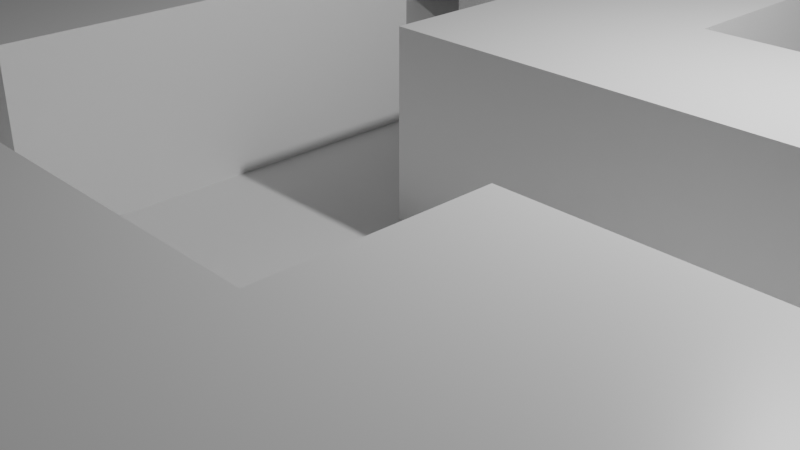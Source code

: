 # Source: Tile.blend  (saved by Blender 2.91.10; exported with 4.5.12 LTS)
import bpy
from mathutils import Matrix  # noqa: F401  (used for matrix-valued properties, if any)

bpy.ops.wm.read_factory_settings(use_empty=True)
scene = bpy.context.scene
scene.name = 'Scene'

# ---- collections
col_collection = bpy.data.collections.new('Collection'); scene.collection.children.link(col_collection)

# ---- materials (node trees are filled in below, after node groups)
mat_material = bpy.data.materials.new('Material')
mat_material.alpha_threshold = 0.0
mat_material.use_transparent_shadow = False
mat_material.line_color = (0.0, 0.0, 0.0, 1.0)

# ---- material node trees
mat_material.use_nodes = True; mat_material.node_tree.nodes.clear()
_N = mat_material.node_tree.nodes; _L = mat_material.node_tree.links
n0 = _N.new('ShaderNodeOutputMaterial'); n0.name = 'Material Output'; n0.location = (300, 300)
n1 = _N.new('ShaderNodeBsdfPrincipled'); n1.name = 'Principled BSDF'; n1.location = (10, 300)
n1.distribution = 'GGX'
n1.subsurface_method = 'BURLEY'
n1.inputs[2].default_value = 0.4
n1.inputs[3].default_value = 1.45
n1.inputs[27].default_value = (0.0, 0.0, 0.0, 1.0)
n1.inputs[28].default_value = 1.0
_L.new(n1.outputs[0], n0.inputs[0])
n0.is_active_output = True

# ---- world
world_world = bpy.data.worlds.new('World'); scene.world = world_world
world_world.use_nodes = True; world_world.node_tree.nodes.clear()
_N = world_world.node_tree.nodes; _L = world_world.node_tree.links
n0 = _N.new('ShaderNodeOutputWorld'); n0.name = 'World Output'; n0.location = (300, 300)
n1 = _N.new('ShaderNodeBackground'); n1.name = 'Background'; n1.location = (10, 300)
n1.inputs[0].default_value = (0.05088, 0.05088, 0.05088, 1.0)
_L.new(n1.outputs[0], n0.inputs[0])
n0.is_active_output = True
world_world.color = (0.05088, 0.05088, 0.05088)
world_world.use_sun_shadow = False
world_world.sun_shadow_jitter_overblur = 0.0

# ---- cameras
cam_camera = bpy.data.cameras.new('Camera')
cam_camera.clip_end = 100.0
cam_camera.ortho_scale = 7.314

# ---- lights
light_light = bpy.data.lights.new('Light', 'POINT')
light_light.transmission_factor = 0.0
light_light.energy = 1000.0
light_light.shadow_soft_size = 0.1
light_light.shadow_maximum_resolution = 0.006
light_light.use_absolute_resolution = True

# ---- meshes
me_plane = bpy.data.meshes.new('Plane')
me_plane.from_pydata([(-1.0, -1.0, 0.0), (1.0, -1.0, 0.0), (-1.0, 1.0, 0.0), (1.0, 1.0, 0.0), (-1.0, 0.75, 0.0), (-1.0, 0.5, 0.0), (-1.0, 0.25, 0.0), (-1.0, 0.0, 0.0), (-1.0, -0.25, 0.0), (-1.0, -0.5, 0.0), (-1.0, -0.75, 0.0), (-0.75, -1.0, 0.0), (-0.5, -1.0, 0.0), (-0.25, -1.0, 0.0), (0.0, -1.0, 0.0), (0.25, -1.0, 0.0), (0.5, -1.0, 0.0), (0.75, -1.0, 0.0), (1.0, -0.75, 0.0), (1.0, -0.5, 0.0), (1.0, -0.25, 0.0), (1.0, 0.0, 0.0), (1.0, 0.25, 0.0), (1.0, 0.5, 0.0), (1.0, 0.75, 0.0), (0.75, 1.0, 0.0), (0.5, 1.0, 0.0), (0.25, 1.0, 0.0), (0.0, 1.0, 0.0), (-0.25, 1.0, 0.0), (-0.5, 1.0, 0.0), (-0.75, 1.0, 0.0), (-0.75, -0.5, 0.0), (-0.75, 0.0, 0.0), (-0.75, 0.25, 0.0), (-0.75, 0.5, 0.0), (-0.75, 0.75, 0.0), (-0.5, -0.75, 0.0), (-0.5, -0.5, 0.0), (-0.5, 0.0, 0.0), (-0.5, 0.25, 0.0), (-0.5, 0.5, 0.0), (-0.5, 0.75, 0.0), (-0.25, -0.5, 0.0), (-0.25, -0.25, 0.0), (-0.25, 0.0, 0.0), (-0.25, 0.25, 0.0), (-0.25, 0.5, 0.0), (-0.25, 0.75, 0.0), (0.0, -0.5, 0.0), (0.0, -0.25, 0.0), (0.0, 0.0, 0.0), (0.0, 0.25, 0.0), (0.0, 0.5, 0.0), (0.0, 0.75, 0.0), (0.25, -0.5, 0.0), (0.25, -0.25, 0.0), (0.25, 0.0, 0.0), (0.25, 0.25, 0.0), (0.25, 0.5, 0.0), (0.25, 0.75, 0.0), (0.5, -0.25, 0.0), (0.5, 0.0, 0.0), (0.5, 0.25, 0.0), (0.5, 0.5, 0.0), (0.5, 0.75, 0.0), (0.75, -0.75, 0.0), (0.75, -0.5, 0.0), (0.75, -0.25, 0.0), (0.75, 0.0, 0.0), (0.75, 0.25, 0.0), (0.75, 0.5, 0.0), (-1.0, -0.875, 0.0), (0.875, -1.0, 0.0), (1.0, 0.875, 0.0), (-0.875, 1.0, 0.0), (-1.0, 0.875, 0.0), (-1.0, 0.625, 0.0), (-1.0, 0.375, 0.0), (-1.0, 0.125, 0.0), (-1.0, -0.125, 0.0), (-1.0, -0.375, 0.0), (-1.0, -0.625, 0.0), (-0.875, -1.0, 0.0), (-0.625, -1.0, 0.0), (-0.375, -1.0, 0.0), (-0.125, -1.0, 0.0), (0.125, -1.0, 0.0), (0.375, -1.0, 0.0), (0.625, -1.0, 0.0), (1.0, -0.875, 0.0), (1.0, -0.625, 0.0), (1.0, -0.375, 0.0), (1.0, -0.125, 0.0), (1.0, 0.125, 0.0), (1.0, 0.375, 0.0), (1.0, 0.625, 0.0), (0.875, 1.0, 0.0), (0.625, 1.0, 0.0), (0.375, 1.0, 0.0), (0.125, 1.0, 0.0), (-0.125, 1.0, 0.0), (-0.375, 1.0, 0.0), (-0.625, 1.0, 0.0), (-0.75, 0.875, 0.0), (-0.75, -0.625, 0.0), (-0.75, -0.375, 0.0), (-0.75, -0.125, 0.0), (-0.75, 0.125, 0.0), (-0.75, 0.375, 0.0), (-0.75, 0.625, 0.0), (-0.5, 0.875, 0.0), (-0.5, -0.875, 0.0), (-0.5, -0.625, 0.0), (-0.5, -0.375, 0.0), (-0.5, -0.125, 0.0), (-0.5, 0.125, 0.0), (-0.5, 0.375, 0.0), (-0.5, 0.625, 0.0), (-0.25, 0.875, 0.0), (-0.25, -0.375, 0.0), (-0.25, -0.125, 0.0), (-0.25, 0.125, 0.0), (-0.25, 0.375, 0.0), (-0.25, 0.625, 0.0), (0.0, 0.875, 0.0), (0.0, -0.375, 0.0), (0.0, -0.125, 0.0), (0.0, 0.125, 0.0), (0.0, 0.375, 0.0), (0.0, 0.625, 0.0), (0.25, 0.875, 0.0), (0.25, -0.375, 0.0), (0.25, -0.125, 0.0), (0.25, 0.375, 0.0), (0.25, 0.625, 0.0), (0.5, 0.875, 0.0), (0.5, -0.125, 0.0), (0.5, 0.375, 0.0), (0.5, 0.625, 0.0), (0.75, -0.875, 0.0), (0.75, -0.625, 0.0), (0.75, -0.375, 0.0), (0.75, -0.125, 0.0), (0.75, 0.125, 0.0), (0.75, 0.375, 0.0), (-0.875, -0.5, 0.0), (-0.875, 0.0, 0.0), (-0.875, 0.25, 0.0), (-0.875, 0.75, 0.0), (-0.625, -0.75, 0.0), (-0.625, -0.5, 0.0), (-0.625, 0.0, 0.0), (-0.625, 0.25, 0.0), (-0.625, 0.5, 0.0), (-0.625, 0.75, 0.0), (-0.375, -0.75, 0.0), (-0.375, -0.5, 0.0), (-0.375, 0.25, 0.0), (-0.375, 0.5, 0.0), (-0.125, -0.5, 0.0), (-0.125, -0.25, 0.0), (-0.125, 0.0, 0.0), (-0.125, 0.25, 0.0), (-0.125, 0.5, 0.0), (-0.125, 0.75, 0.0), (0.125, -0.5, 0.0), (0.125, -0.25, 0.0), (0.125, 0.0, 0.0), (0.375, -0.5, 0.0), (0.375, -0.25, 0.0), (0.375, 0.0, 0.0), (0.375, 0.25, 0.0), (0.375, 0.5, 0.0), (0.375, 0.75, 0.0), (0.625, -0.25, 0.0), (0.625, 0.0, 0.0), (0.625, 0.25, 0.0), (0.625, 0.5, 0.0), (0.875, -0.75, 0.0), (0.875, -0.5, 0.0), (0.875, -0.25, 0.0), (0.875, 0.0, 0.0), (0.875, 0.25, 0.0), (0.875, 0.5, 0.0), (0.875, 0.375, 0.0), (0.875, 0.125, 0.0), (0.875, -0.125, 0.0), (0.875, -0.375, 0.0), (0.875, -0.625, 0.0), (0.875, -0.875, 0.0), (0.625, 0.375, 0.0), (0.625, -0.125, 0.0), (0.375, 0.625, 0.0), (0.375, 0.375, 0.0), (0.375, -0.125, 0.0), (0.375, -0.375, 0.0), (0.125, -0.125, 0.0), (0.125, -0.375, 0.0), (-0.125, 0.625, 0.0), (-0.125, 0.375, 0.0), (-0.125, 0.125, 0.0), (-0.125, -0.125, 0.0), (-0.125, -0.375, 0.0), (-0.375, 0.625, 0.0), (-0.375, 0.375, 0.0), (-0.375, -0.375, 0.0), (-0.375, -0.625, 0.0), (-0.375, -0.875, 0.0), (-0.625, 0.625, 0.0), (-0.625, 0.375, 0.0), (-0.625, 0.125, 0.0), (-0.625, -0.125, 0.0), (-0.625, -0.375, 0.0), (-0.625, -0.625, 0.0), (-0.625, -0.875, 0.0), (-0.875, 0.125, 0.0), (-0.875, -0.125, 0.0), (-0.875, -0.375, 0.0), (-0.875, -0.625, 0.0), (0.375, 0.875, 0.0), (-0.125, 0.875, 0.0), (-0.625, 0.875, 0.0), (-0.875, 0.875, 0.0), (-1.0, -0.875, 0.25), (-1.0, -1.0, 0.25), (1.0, 0.875, 0.25), (1.0, 1.0, 0.25), (-1.0, 0.625, 0.25), (-1.0, 0.5, 0.25), (-1.0, 0.375, 0.25), (-1.0, 0.25, 0.25), (-1.0, -0.125, 0.25), (-1.0, -0.25, 0.25), (-1.0, -0.625, 0.25), (-1.0, -0.75, 0.25), (-0.875, -1.0, 0.25), (-0.75, -1.0, 0.25), (-0.375, -1.0, 0.25), (-0.25, -1.0, 0.25), (-0.125, -1.0, 0.25), (0.0, -1.0, 0.25), (0.125, -1.0, 0.25), (0.25, -1.0, 0.25), (0.375, -1.0, 0.25), (0.5, -1.0, 0.25), (0.625, -1.0, 0.25), (0.75, -1.0, 0.25), (1.0, 0.625, 0.25), (1.0, 0.75, 0.25), (0.875, 1.0, 0.25), (0.75, 1.0, 0.25), (0.625, 1.0, 0.25), (0.5, 1.0, 0.25), (0.125, 1.0, 0.25), (0.0, 1.0, 0.25), (-0.375, 1.0, 0.25), (-0.5, 1.0, 0.25), (-0.75, -0.875, 0.25), (-0.75, -0.75, 0.25), (-0.75, -0.375, 0.25), (-0.75, -0.25, 0.25), (-0.75, 0.375, 0.25), (-0.75, 0.5, 0.25), (-0.75, 0.625, 0.25), (-0.75, 0.75, 0.25), (-0.5, 0.875, 0.25), (-0.5, -0.375, 0.25), (-0.5, -0.25, 0.25), (-0.5, -0.125, 0.25), (-0.5, 0.0, 0.25), (-0.5, 0.125, 0.25), (-0.5, 0.25, 0.25), (-0.5, 0.625, 0.25), (-0.5, 0.75, 0.25), (-0.25, 0.875, 0.25), (-0.25, 1.0, 0.25), (-0.25, -0.875, 0.25), (-0.25, -0.75, 0.25), (-0.25, -0.625, 0.25), (-0.25, -0.5, 0.25), (-0.25, -0.375, 0.25), (-0.25, -0.25, 0.25), (-0.25, -0.125, 0.25), (-0.25, 0.0, 0.25), (-0.25, 0.125, 0.25), (-0.25, 0.25, 0.25), (-0.25, 0.625, 0.25), (-0.25, 0.75, 0.25), (0.0, 0.875, 0.25), (0.0, -0.875, 0.25), (0.0, -0.75, 0.25), (0.0, -0.625, 0.25), (0.0, -0.5, 0.25), (0.0, 0.125, 0.25), (0.0, 0.25, 0.25), (0.0, 0.375, 0.25), (0.0, 0.5, 0.25), (0.0, 0.625, 0.25), (0.0, 0.75, 0.25), (0.25, 0.875, 0.25), (0.25, 1.0, 0.25), (0.25, -0.875, 0.25), (0.25, -0.75, 0.25), (0.25, -0.625, 0.25), (0.25, -0.5, 0.25), (0.25, 0.125, 0.25), (0.25, 0.25, 0.25), (0.25, 0.375, 0.25), (0.25, 0.5, 0.25), (0.25, 0.625, 0.25), (0.25, 0.75, 0.25), (0.5, 0.875, 0.25), (0.5, -0.875, 0.25), (0.5, -0.75, 0.25), (0.5, -0.625, 0.25), (0.5, -0.5, 0.25), (0.5, -0.375, 0.25), (0.5, -0.25, 0.25), (0.5, 0.125, 0.25), (0.5, 0.25, 0.25), (0.5, 0.625, 0.25), (0.5, 0.75, 0.25), (0.75, 0.875, 0.25), (0.75, -0.875, 0.25), (0.75, -0.75, 0.25), (0.75, -0.625, 0.25), (0.75, -0.5, 0.25), (0.75, -0.375, 0.25), (0.75, -0.25, 0.25), (0.75, 0.125, 0.25), (0.75, 0.25, 0.25), (0.75, 0.625, 0.25), (0.75, 0.75, 0.25), (-0.875, -0.75, 0.25), (-0.875, -0.25, 0.25), (-0.875, 0.25, 0.25), (-0.875, 0.5, 0.25), (-0.875, 0.75, 0.25), (-1.0, 0.75, 0.25), (-0.625, -0.75, 0.25), (-0.625, -0.25, 0.25), (-0.375, -0.25, 0.25), (-0.375, 0.0, 0.25), (-0.375, 0.25, 0.25), (-0.375, 0.75, 0.25), (-0.125, -0.75, 0.25), (-0.125, -0.5, 0.25), (0.125, -0.75, 0.25), (0.125, -0.5, 0.25), (0.125, 0.0, 0.25), (0.0, 0.0, 0.25), (0.125, 0.25, 0.25), (0.125, 0.5, 0.25), (0.125, 0.75, 0.25), (0.375, -0.75, 0.25), (0.375, -0.5, 0.25), (0.375, 0.0, 0.25), (0.25, 0.0, 0.25), (0.375, 0.25, 0.25), (0.625, -0.75, 0.25), (0.625, -0.5, 0.25), (0.625, -0.25, 0.25), (0.625, 0.0, 0.25), (0.5, 0.0, 0.25), (0.625, 0.25, 0.25), (0.625, 0.5, 0.25), (0.5, 0.5, 0.25), (0.625, 0.75, 0.25), (0.875, 0.5, 0.25), (0.75, 0.5, 0.25), (0.875, 0.75, 0.25), (-1.0, -0.375, 0.25), (-0.625, -1.0, 0.25), (1.0, 0.5, 0.25), (-0.75, -0.625, 0.25), (-0.75, -0.125, 0.25), (-0.75, 0.25, 0.25), (0.75, 0.0, 0.25), (-0.375, -0.75, 0.25), (-0.375, -0.5, 0.25), (0.375, -0.25, 0.25), (0.875, 0.625, 0.25), (0.625, 0.625, 0.25), (0.625, 0.125, 0.25), (0.625, -0.375, 0.25), (0.625, -0.625, 0.25), (0.625, -0.875, 0.25), (0.375, 0.125, 0.25), (0.375, -0.375, 0.25), (0.375, -0.625, 0.25), (0.375, -0.875, 0.25), (0.125, 0.625, 0.25), (0.125, 0.375, 0.25), (0.125, 0.125, 0.25), (0.125, -0.625, 0.25), (0.125, -0.875, 0.25), (-0.125, -0.625, 0.25), (-0.125, -0.875, 0.25), (-0.375, 0.625, 0.25), (-0.375, 0.125, 0.25), (-0.375, -0.125, 0.25), (-0.375, -0.375, 0.25), (-0.375, -0.625, 0.25), (-0.375, -0.875, 0.25), (-0.625, -0.125, 0.25), (-0.625, -0.375, 0.25), (-0.625, -0.625, 0.25), (-0.625, -0.875, 0.25), (-0.875, 0.625, 0.25), (-0.875, 0.375, 0.25), (-0.875, -0.125, 0.25), (-0.875, -0.375, 0.25), (-0.875, -0.625, 0.25), (-0.875, -0.875, 0.25), (0.625, 0.875, 0.25), (0.125, 0.875, 0.25), (-0.375, 0.875, 0.25), (0.875, 0.875, 0.25)], [], [(45, 122, 285, 284), (223, 104, 31, 75), (222, 111, 30, 103), (149, 4, 339, 338), (221, 125, 28, 101), (44, 121, 283, 282), (220, 136, 26, 99), (208, 85, 238, 404), (43, 157, 380, 280), (219, 105, 32, 146), (10, 72, 224, 235), (217, 107, 33, 147), (216, 108, 34, 148), (156, 208, 404, 379), (6, 148, 336, 231), (215, 112, 37, 150), (214, 113, 38, 151), (218, 106, 260, 412), (212, 115, 39, 152), (211, 116, 40, 153), (210, 117, 41, 154), (209, 118, 42, 155), (30, 111, 266, 257), (81, 218, 412, 372), (71, 184, 369, 370), (110, 36, 265, 264), (109, 35, 263, 262), (205, 123, 47, 159), (48, 119, 275, 288), (207, 156, 379, 403), (157, 207, 403, 380), (203, 126, 50, 161), (202, 127, 51, 162), (201, 128, 52, 163), (200, 129, 53, 164), (199, 130, 54, 165), (107, 217, 411, 376), (206, 120, 281, 402), (198, 132, 56, 167), (197, 133, 57, 168), (217, 80, 232, 411), (116, 39, 270, 271), (114, 206, 402, 267), (144, 70, 331, 330), (36, 149, 338, 265), (64, 178, 366, 367), (195, 137, 62, 171), (142, 68, 329, 328), (194, 138, 64, 173), (193, 139, 65, 174), (177, 63, 320, 365), (141, 67, 327, 326), (148, 34, 377, 336), (192, 143, 69, 176), (62, 176, 363, 364), (191, 145, 71, 178), (102, 30, 257, 256), (190, 90, 18, 179), (189, 91, 19, 180), (188, 92, 20, 181), (187, 93, 21, 182), (186, 94, 22, 183), (185, 95, 23, 184), (111, 42, 274, 266), (140, 66, 325, 324), (175, 61, 318, 362), (184, 23, 374, 369), (145, 185, 184, 71), (70, 183, 185, 145), (183, 22, 95, 185), (144, 186, 183, 70), (69, 182, 186, 144), (182, 21, 94, 186), (143, 187, 182, 69), (68, 181, 187, 143), (181, 20, 93, 187), (142, 188, 181, 68), (67, 180, 188, 142), (180, 19, 92, 188), (141, 189, 180, 67), (66, 179, 189, 141), (179, 18, 91, 189), (140, 190, 179, 66), (17, 73, 190, 140), (73, 1, 90, 190), (35, 110, 264, 263), (100, 28, 255, 254), (34, 109, 262, 377), (138, 191, 178, 64), (63, 177, 191, 138), (177, 70, 145, 191), (65, 139, 321, 322), (98, 26, 253, 252), (97, 25, 251, 250), (137, 192, 176, 62), (61, 175, 192, 137), (175, 68, 143, 192), (172, 58, 307, 359), (96, 24, 249, 248), (69, 144, 330, 378), (57, 171, 357, 358), (178, 71, 370, 366), (67, 142, 328, 327), (169, 55, 305, 356), (70, 177, 365, 331), (26, 136, 312, 253), (135, 193, 174, 60), (59, 173, 193, 135), (173, 64, 139, 193), (134, 194, 173, 59), (58, 172, 194, 134), (172, 63, 138, 194), (66, 141, 326, 325), (176, 69, 378, 363), (29, 102, 256, 276), (133, 195, 171, 57), (56, 170, 195, 133), (170, 61, 137, 195), (132, 196, 170, 56), (55, 169, 196, 132), (204, 124, 287, 399), (135, 60, 311, 310), (17, 140, 324, 247), (68, 175, 362, 329), (118, 204, 399, 273), (134, 59, 309, 308), (84, 215, 408, 373), (27, 100, 254, 301), (139, 64, 367, 321), (215, 150, 340, 408), (89, 17, 247, 246), (51, 168, 350, 351), (88, 16, 245, 244), (25, 98, 252, 251), (214, 105, 375, 407), (87, 15, 243, 242), (127, 197, 168, 51), (50, 167, 197, 127), (167, 56, 133, 197), (126, 198, 167, 50), (49, 166, 198, 126), (166, 55, 132, 198), (3, 97, 250, 227), (150, 214, 407, 340), (166, 49, 293, 349), (86, 14, 241, 240), (63, 172, 359, 320), (23, 96, 248, 374), (124, 199, 165, 48), (47, 164, 199, 124), (164, 53, 130, 199), (123, 200, 164, 47), (46, 163, 200, 123), (163, 52, 129, 200), (122, 201, 163, 46), (45, 162, 201, 122), (162, 51, 128, 201), (121, 202, 162, 45), (44, 161, 202, 121), (161, 50, 127, 202), (120, 203, 161, 44), (43, 160, 203, 120), (160, 49, 126, 203), (85, 13, 239, 238), (171, 62, 364, 357), (131, 27, 301, 300), (213, 114, 267, 406), (61, 170, 381, 318), (54, 130, 298, 299), (106, 213, 406, 260), (41, 159, 204, 118), (159, 47, 124, 204), (117, 205, 159, 41), (40, 158, 205, 117), (158, 46, 123, 205), (83, 11, 237, 236), (53, 129, 296, 297), (136, 65, 322, 312), (82, 10, 235, 234), (52, 128, 294, 295), (59, 135, 310, 309), (58, 134, 308, 307), (38, 157, 206, 114), (157, 43, 120, 206), (113, 207, 157, 38), (37, 156, 207, 113), (115, 212, 405, 269), (112, 208, 156, 37), (12, 85, 208, 112), (80, 8, 233, 232), (110, 209, 155, 36), (35, 154, 209, 110), (154, 41, 118, 209), (109, 210, 154, 35), (34, 153, 210, 109), (153, 40, 117, 210), (108, 211, 153, 34), (33, 152, 211, 108), (152, 39, 116, 211), (107, 212, 152, 33), (212, 107, 376, 405), (160, 43, 280, 347), (16, 89, 246, 245), (32, 151, 213, 106), (151, 38, 114, 213), (105, 214, 151, 32), (78, 6, 231, 230), (150, 37, 113, 214), (168, 57, 358, 350), (15, 88, 244, 243), (84, 12, 112, 215), (77, 5, 229, 228), (14, 87, 242, 241), (28, 125, 289, 255), (55, 166, 349, 305), (13, 86, 240, 239), (124, 48, 288, 287), (79, 216, 148, 6), (7, 147, 216, 79), (147, 33, 108, 216), (80, 217, 147, 7), (158, 40, 272, 344), (60, 131, 300, 311), (74, 3, 227, 226), (9, 146, 218, 81), (146, 32, 106, 218), (82, 219, 146, 9), (11, 84, 373, 237), (122, 46, 286, 285), (130, 53, 297, 298), (196, 169, 356, 389), (0, 83, 236, 225), (121, 45, 284, 283), (129, 52, 295, 296), (170, 196, 389, 381), (131, 220, 99, 27), (60, 174, 220, 131), (174, 65, 136, 220), (72, 0, 225, 224), (120, 44, 282, 281), (128, 51, 351, 294), (119, 221, 101, 29), (48, 165, 221, 119), (165, 54, 125, 221), (8, 81, 372, 233), (49, 160, 347, 293), (119, 29, 276, 275), (104, 222, 103, 31), (36, 155, 222, 104), (155, 42, 111, 222), (76, 223, 75, 2), (4, 149, 223, 76), (149, 36, 104, 223), (5, 78, 230, 229), (42, 118, 273, 274), (4, 77, 228, 339), (418, 226, 227, 250), (417, 275, 276, 256), (416, 300, 301, 254), (415, 323, 251, 252), (414, 258, 259, 334), (412, 260, 261, 335), (410, 262, 263, 337), (409, 264, 265, 338), (406, 267, 268, 341), (404, 277, 278, 379), (403, 279, 280, 380), (402, 281, 282, 342), (401, 283, 284, 343), (400, 285, 286, 344), (399, 287, 288, 345), (398, 290, 291, 346), (397, 292, 293, 347), (396, 302, 303, 348), (395, 304, 305, 349), (394, 306, 307, 352), (393, 308, 309, 353), (392, 310, 311, 354), (391, 313, 314, 355), (390, 315, 316, 356), (389, 317, 318, 381), (388, 319, 320, 359), (387, 324, 325, 360), (386, 326, 327, 361), (385, 328, 329, 362), (384, 330, 331, 365), (383, 332, 333, 368), (382, 248, 249, 371), (332, 382, 371, 333), (370, 369, 382, 332), (369, 374, 248, 382), (321, 383, 368, 322), (367, 366, 383, 321), (366, 370, 332, 383), (319, 384, 365, 320), (364, 363, 384, 319), (363, 378, 330, 384), (317, 385, 362, 318), (316, 361, 385, 317), (361, 327, 328, 385), (315, 386, 361, 316), (314, 360, 386, 315), (360, 325, 326, 386), (313, 387, 360, 314), (245, 246, 387, 313), (246, 247, 324, 387), (306, 388, 359, 307), (358, 357, 388, 306), (357, 364, 319, 388), (356, 316, 317, 389), (304, 390, 356, 305), (303, 355, 390, 304), (355, 314, 315, 390), (302, 391, 355, 303), (243, 244, 391, 302), (244, 245, 313, 391), (298, 392, 354, 299), (297, 353, 392, 298), (353, 309, 310, 392), (296, 393, 353, 297), (295, 352, 393, 296), (352, 307, 308, 393), (294, 394, 352, 295), (351, 350, 394, 294), (350, 358, 306, 394), (292, 395, 349, 293), (291, 348, 395, 292), (348, 303, 304, 395), (290, 396, 348, 291), (241, 242, 396, 290), (242, 243, 302, 396), (279, 397, 347, 280), (278, 346, 397, 279), (346, 291, 292, 397), (277, 398, 346, 278), (239, 240, 398, 277), (240, 241, 290, 398), (273, 399, 345, 274), (271, 400, 344, 272), (270, 343, 400, 271), (343, 284, 285, 400), (269, 401, 343, 270), (268, 342, 401, 269), (342, 282, 283, 401), (267, 402, 342, 268), (379, 278, 279, 403), (238, 239, 277, 404), (261, 341, 405, 376), (341, 268, 269, 405), (260, 406, 341, 261), (259, 340, 407, 375), (258, 408, 340, 259), (237, 373, 408, 258), (228, 409, 338, 339), (229, 337, 409, 228), (337, 263, 264, 409), (230, 410, 337, 229), (231, 336, 410, 230), (336, 377, 262, 410), (233, 335, 411, 232), (335, 261, 376, 411), (372, 412, 335, 233), (235, 334, 413, 234), (334, 259, 375, 413), (224, 414, 334, 235), (225, 236, 414, 224), (236, 237, 258, 414), (312, 415, 252, 253), (322, 368, 415, 312), (368, 333, 323, 415), (289, 416, 254, 255), (299, 354, 416, 289), (354, 311, 300, 416), (266, 417, 256, 257), (274, 345, 417, 266), (345, 288, 275, 417), (323, 418, 250, 251), (333, 371, 418, 323), (371, 249, 226, 418), (24, 74, 226, 249), (219, 82, 234, 413), (39, 115, 269, 270), (105, 219, 413, 375), (46, 158, 344, 286), (40, 116, 271, 272), (125, 54, 299, 289)])
_uv = me_plane.uv_layers.new(name='UVMap')
_uv.uv.foreach_set('vector', [0.375, 0.5, 0.375, 0.5625, 0.375, 0.5625, 0.375, 0.5, 0.0625, 0.9375, 0.125, 0.9375, 0.125, 1.0, 0.0625, 1.0, 0.1875, 0.9375, 0.25, 0.9375, 0.25, 1.0, 0.1875, 1.0, 0.0625, 0.875, 0.0, 0.875, 0.0, 0.875, 0.0625, 0.875, 0.4375, 0.9375, 0.5, 0.9375, 0.5, 1.0, 0.4375, 1.0, 0.375, 0.375, 0.375, 0.4375, 0.375, 0.4375, 0.375, 0.375, 0.6875, 0.9375, 0.75, 0.9375, 0.75, 1.0, 0.6875, 1.0, 0.3125, 0.0625, 0.3125, 0.0, 0.3125, 0.0, 0.3125, 0.0625, 0.375, 0.25, 0.3125, 0.25, 0.3125, 0.25, 0.375, 0.25, 0.0625, 0.1875, 0.125, 0.1875, 0.125, 0.25, 0.0625, 0.25, 0.0, 0.0, 0.0, 0.0, 0.0, 0.0, 0.0, 0.0, 0.0625, 0.4375, 0.125, 0.4375, 0.125, 0.5, 0.0625, 0.5, 0.0625, 0.5625, 0.125, 0.5625, 0.125, 0.625, 0.0625, 0.625, 0.3125, 0.125, 0.3125, 0.0625, 0.3125, 0.0625, 0.3125, 0.125, 0.0, 0.625, 0.0625, 0.625, 0.0625, 0.625, 0.0, 0.625, 0.1875, 0.0625, 0.25, 0.0625, 0.25, 0.125, 0.1875, 0.125, 0.1875, 0.1875, 0.25, 0.1875, 0.25, 0.25, 0.1875, 0.25, 0.0625, 0.3125, 0.125, 0.3125, 0.125, 0.3125, 0.0625, 0.3125, 0.1875, 0.4375, 0.25, 0.4375, 0.25, 0.5, 0.1875, 0.5, 0.1875, 0.5625, 0.25, 0.5625, 0.25, 0.625, 0.1875, 0.625, 0.1875, 0.6875, 0.25, 0.6875, 0.25, 0.75, 0.1875, 0.75, 0.1875, 0.8125, 0.25, 0.8125, 0.25, 0.875, 0.1875, 0.875, 0.25, 1.0, 0.25, 0.9375, 0.25, 0.9375, 0.25, 1.0, 0.0, 0.3125, 0.0625, 0.3125, 0.0625, 0.3125, 0.0, 0.3125, 0.875, 0.75, 0.9375, 0.75, 0.9375, 0.75, 0.875, 0.75, 0.125, 0.8125, 0.125, 0.875, 0.125, 0.875, 0.125, 0.8125, 0.125, 0.6875, 0.125, 0.75, 0.125, 0.75, 0.125, 0.6875, 0.3125, 0.6875, 0.375, 0.6875, 0.375, 0.75, 0.3125, 0.75, 0.375, 0.875, 0.375, 0.9375, 0.375, 0.9375, 0.375, 0.875, 0.3125, 0.1875, 0.3125, 0.125, 0.3125, 0.125, 0.3125, 0.1875, 0.3125, 0.25, 0.3125, 0.1875, 0.3125, 0.1875, 0.3125, 0.25, 0.4375, 0.3125, 0.5, 0.3125, 0.5, 0.375, 0.4375, 0.375, 0.4375, 0.4375, 0.5, 0.4375, 0.5, 0.5, 0.4375, 0.5, 0.4375, 0.5625, 0.5, 0.5625, 0.5, 0.625, 0.4375, 0.625, 0.4375, 0.6875, 0.5, 0.6875, 0.5, 0.75, 0.4375, 0.75, 0.4375, 0.8125, 0.5, 0.8125, 0.5, 0.875, 0.4375, 0.875, 0.125, 0.4375, 0.0625, 0.4375, 0.0625, 0.4375, 0.125, 0.4375, 0.3125, 0.3125, 0.375, 0.3125, 0.375, 0.3125, 0.3125, 0.3125, 0.5625, 0.3125, 0.625, 0.3125, 0.625, 0.375, 0.5625, 0.375, 0.5625, 0.4375, 0.625, 0.4375, 0.625, 0.5, 0.5625, 0.5, 0.0625, 0.4375, 0.0, 0.4375, 0.0, 0.4375, 0.0625, 0.4375, 0.25, 0.5625, 0.25, 0.5, 0.25, 0.5, 0.25, 0.5625, 0.25, 0.3125, 0.3125, 0.3125, 0.3125, 0.3125, 0.25, 0.3125, 0.875, 0.5625, 0.875, 0.625, 0.875, 0.625, 0.875, 0.5625, 0.125, 0.875, 0.0625, 0.875, 0.0625, 0.875, 0.125, 0.875, 0.75, 0.75, 0.8125, 0.75, 0.8125, 0.75, 0.75, 0.75, 0.6875, 0.4375, 0.75, 0.4375, 0.75, 0.5, 0.6875, 0.5, 0.875, 0.3125, 0.875, 0.375, 0.875, 0.375, 0.875, 0.3125, 0.6875, 0.6875, 0.75, 0.6875, 0.75, 0.75, 0.6875, 0.75, 0.6875, 0.8125, 0.75, 0.8125, 0.75, 0.875, 0.6875, 0.875, 0.8125, 0.625, 0.75, 0.625, 0.75, 0.625, 0.8125, 0.625, 0.875, 0.1875, 0.875, 0.25, 0.875, 0.25, 0.875, 0.1875, 0.0625, 0.625, 0.125, 0.625, 0.125, 0.625, 0.0625, 0.625, 0.8125, 0.4375, 0.875, 0.4375, 0.875, 0.5, 0.8125, 0.5, 0.75, 0.5, 0.8125, 0.5, 0.8125, 0.5, 0.75, 0.5, 0.8125, 0.6875, 0.875, 0.6875, 0.875, 0.75, 0.8125, 0.75, 0.0, 0.0, 0.0, 0.0, 0.0, 0.0, 0.0, 0.0, 0.9375, 0.0625, 1.0, 0.0625, 1.0, 0.125, 0.9375, 0.125, 0.9375, 0.1875, 1.0, 0.1875, 1.0, 0.25, 0.9375, 0.25, 0.9375, 0.3125, 1.0, 0.3125, 1.0, 0.375, 0.9375, 0.375, 0.9375, 0.4375, 1.0, 0.4375, 1.0, 0.5, 0.9375, 0.5, 0.9375, 0.5625, 1.0, 0.5625, 1.0, 0.625, 0.9375, 0.625, 0.9375, 0.6875, 1.0, 0.6875, 1.0, 0.75, 0.9375, 0.75, 0.25, 0.9375, 0.25, 0.875, 0.25, 0.875, 0.25, 0.9375, 0.875, 0.0625, 0.875, 0.125, 0.875, 0.125, 0.875, 0.0625, 0.8125, 0.375, 0.75, 0.375, 0.75, 0.375, 0.8125, 0.375, 0.9375, 0.75, 1.0, 0.75, 1.0, 0.75, 0.9375, 0.75, 0.875, 0.6875, 0.9375, 0.6875, 0.9375, 0.75, 0.875, 0.75, 0.875, 0.625, 0.9375, 0.625, 0.9375, 0.6875, 0.875, 0.6875, 0.9375, 0.625, 1.0, 0.625, 1.0, 0.6875, 0.9375, 0.6875, 0.875, 0.5625, 0.9375, 0.5625, 0.9375, 0.625, 0.875, 0.625, 0.875, 0.5, 0.9375, 0.5, 0.9375, 0.5625, 0.875, 0.5625, 0.9375, 0.5, 1.0, 0.5, 1.0, 0.5625, 0.9375, 0.5625, 0.875, 0.4375, 0.9375, 0.4375, 0.9375, 0.5, 0.875, 0.5, 0.875, 0.375, 0.9375, 0.375, 0.9375, 0.4375, 0.875, 0.4375, 0.9375, 0.375, 1.0, 0.375, 1.0, 0.4375, 0.9375, 0.4375, 0.875, 0.3125, 0.9375, 0.3125, 0.9375, 0.375, 0.875, 0.375, 0.875, 0.25, 0.9375, 0.25, 0.9375, 0.3125, 0.875, 0.3125, 0.9375, 0.25, 1.0, 0.25, 1.0, 0.3125, 0.9375, 0.3125, 0.875, 0.1875, 0.9375, 0.1875, 0.9375, 0.25, 0.875, 0.25, 0.875, 0.125, 0.9375, 0.125, 0.9375, 0.1875, 0.875, 0.1875, 0.9375, 0.125, 1.0, 0.125, 1.0, 0.1875, 0.9375, 0.1875, 0.875, 0.0625, 0.9375, 0.0625, 0.9375, 0.125, 0.875, 0.125, 0.875, 0.0, 0.9375, 0.0, 0.9375, 0.0625, 0.875, 0.0625, 0.9375, 0.0, 1.0, 0.0, 1.0, 0.0625, 0.9375, 0.0625, 0.125, 0.75, 0.125, 0.8125, 0.125, 0.8125, 0.125, 0.75, 0.0, 0.0, 0.0, 0.0, 0.0, 0.0, 0.0, 0.0, 0.125, 0.625, 0.125, 0.6875, 0.125, 0.6875, 0.125, 0.625, 0.75, 0.6875, 0.8125, 0.6875, 0.8125, 0.75, 0.75, 0.75, 0.75, 0.625, 0.8125, 0.625, 0.8125, 0.6875, 0.75, 0.6875, 0.8125, 0.625, 0.875, 0.625, 0.875, 0.6875, 0.8125, 0.6875, 0.75, 0.875, 0.75, 0.8125, 0.75, 0.8125, 0.75, 0.875, 0.0, 0.0, 0.0, 0.0, 0.0, 0.0, 0.0, 0.0, 0.0, 0.0, 0.0, 0.0, 0.0, 0.0, 0.0, 0.0, 0.75, 0.4375, 0.8125, 0.4375, 0.8125, 0.5, 0.75, 0.5, 0.75, 0.375, 0.8125, 0.375, 0.8125, 0.4375, 0.75, 0.4375, 0.8125, 0.375, 0.875, 0.375, 0.875, 0.4375, 0.8125, 0.4375, 0.6875, 0.625, 0.625, 0.625, 0.625, 0.625, 0.6875, 0.625, 0.0, 0.0, 0.0, 0.0, 0.0, 0.0, 0.0, 0.0, 0.875, 0.5, 0.875, 0.5625, 0.875, 0.5625, 0.875, 0.5, 0.625, 0.5, 0.6875, 0.5, 0.6875, 0.5, 0.625, 0.5, 0.8125, 0.75, 0.875, 0.75, 0.875, 0.75, 0.8125, 0.75, 0.875, 0.25, 0.875, 0.3125, 0.875, 0.3125, 0.875, 0.25, 0.6875, 0.25, 0.625, 0.25, 0.625, 0.25, 0.6875, 0.25, 0.875, 0.625, 0.8125, 0.625, 0.8125, 0.625, 0.875, 0.625, 0.75, 1.0, 0.75, 0.9375, 0.75, 0.9375, 0.75, 1.0, 0.625, 0.8125, 0.6875, 0.8125, 0.6875, 0.875, 0.625, 0.875, 0.625, 0.75, 0.6875, 0.75, 0.6875, 0.8125, 0.625, 0.8125, 0.6875, 0.75, 0.75, 0.75, 0.75, 0.8125, 0.6875, 0.8125, 0.625, 0.6875, 0.6875, 0.6875, 0.6875, 0.75, 0.625, 0.75, 0.625, 0.625, 0.6875, 0.625, 0.6875, 0.6875, 0.625, 0.6875, 0.6875, 0.625, 0.75, 0.625, 0.75, 0.6875, 0.6875, 0.6875, 0.875, 0.125, 0.875, 0.1875, 0.875, 0.1875, 0.875, 0.125, 0.8125, 0.5, 0.875, 0.5, 0.875, 0.5, 0.8125, 0.5, 0.0, 0.0, 0.0, 0.0, 0.0, 0.0, 0.0, 0.0, 0.625, 0.4375, 0.6875, 0.4375, 0.6875, 0.5, 0.625, 0.5, 0.625, 0.375, 0.6875, 0.375, 0.6875, 0.4375, 0.625, 0.4375, 0.6875, 0.375, 0.75, 0.375, 0.75, 0.4375, 0.6875, 0.4375, 0.625, 0.3125, 0.6875, 0.3125, 0.6875, 0.375, 0.625, 0.375, 0.625, 0.25, 0.6875, 0.25, 0.6875, 0.3125, 0.625, 0.3125, 0.3125, 0.8125, 0.375, 0.8125, 0.375, 0.8125, 0.3125, 0.8125, 0.625, 0.8125, 0.625, 0.875, 0.625, 0.875, 0.625, 0.8125, 0.875, 0.0, 0.875, 0.0625, 0.875, 0.0625, 0.875, 0.0, 0.875, 0.375, 0.8125, 0.375, 0.8125, 0.375, 0.875, 0.375, 0.25, 0.8125, 0.3125, 0.8125, 0.3125, 0.8125, 0.25, 0.8125, 0.625, 0.6875, 0.625, 0.75, 0.625, 0.75, 0.625, 0.6875, 0.1875, 0.0, 0.1875, 0.0625, 0.1875, 0.0625, 0.1875, 0.0, 0.0, 0.0, 0.0, 0.0, 0.0, 0.0, 0.0, 0.0, 0.75, 0.8125, 0.75, 0.75, 0.75, 0.75, 0.75, 0.8125, 0.1875, 0.0625, 0.1875, 0.125, 0.1875, 0.125, 0.1875, 0.0625, 0.0, 0.0, 0.0, 0.0, 0.0, 0.0, 0.0, 0.0, 0.5, 0.5, 0.5625, 0.5, 0.5625, 0.5, 0.5, 0.5, 0.0, 0.0, 0.0, 0.0, 0.0, 0.0, 0.0, 0.0, 0.0, 0.0, 0.0, 0.0, 0.0, 0.0, 0.0, 0.0, 0.1875, 0.1875, 0.125, 0.1875, 0.125, 0.1875, 0.1875, 0.1875, 0.0, 0.0, 0.0, 0.0, 0.0, 0.0, 0.0, 0.0, 0.5, 0.4375, 0.5625, 0.4375, 0.5625, 0.5, 0.5, 0.5, 0.5, 0.375, 0.5625, 0.375, 0.5625, 0.4375, 0.5, 0.4375, 0.5625, 0.375, 0.625, 0.375, 0.625, 0.4375, 0.5625, 0.4375, 0.5, 0.3125, 0.5625, 0.3125, 0.5625, 0.375, 0.5, 0.375, 0.5, 0.25, 0.5625, 0.25, 0.5625, 0.3125, 0.5, 0.3125, 0.5625, 0.25, 0.625, 0.25, 0.625, 0.3125, 0.5625, 0.3125, 0.0, 0.0, 0.0, 0.0, 0.0, 0.0, 0.0, 0.0, 0.1875, 0.125, 0.1875, 0.1875, 0.1875, 0.1875, 0.1875, 0.125, 0.5625, 0.25, 0.5, 0.25, 0.5, 0.25, 0.5625, 0.25, 0.0, 0.0, 0.0, 0.0, 0.0, 0.0, 0.0, 0.0, 0.75, 0.625, 0.6875, 0.625, 0.6875, 0.625, 0.75, 0.625, 0.0, 0.0, 0.0, 0.0, 0.0, 0.0, 0.0, 0.0, 0.375, 0.8125, 0.4375, 0.8125, 0.4375, 0.875, 0.375, 0.875, 0.375, 0.75, 0.4375, 0.75, 0.4375, 0.8125, 0.375, 0.8125, 0.4375, 0.75, 0.5, 0.75, 0.5, 0.8125, 0.4375, 0.8125, 0.375, 0.6875, 0.4375, 0.6875, 0.4375, 0.75, 0.375, 0.75, 0.375, 0.625, 0.4375, 0.625, 0.4375, 0.6875, 0.375, 0.6875, 0.4375, 0.625, 0.5, 0.625, 0.5, 0.6875, 0.4375, 0.6875, 0.375, 0.5625, 0.4375, 0.5625, 0.4375, 0.625, 0.375, 0.625, 0.375, 0.5, 0.4375, 0.5, 0.4375, 0.5625, 0.375, 0.5625, 0.4375, 0.5, 0.5, 0.5, 0.5, 0.5625, 0.4375, 0.5625, 0.375, 0.4375, 0.4375, 0.4375, 0.4375, 0.5, 0.375, 0.5, 0.375, 0.375, 0.4375, 0.375, 0.4375, 0.4375, 0.375, 0.4375, 0.4375, 0.375, 0.5, 0.375, 0.5, 0.4375, 0.4375, 0.4375, 0.375, 0.3125, 0.4375, 0.3125, 0.4375, 0.375, 0.375, 0.375, 0.375, 0.25, 0.4375, 0.25, 0.4375, 0.3125, 0.375, 0.3125, 0.4375, 0.25, 0.5, 0.25, 0.5, 0.3125, 0.4375, 0.3125, 0.0, 0.0, 0.0, 0.0, 0.0, 0.0, 0.0, 0.0, 0.6875, 0.5, 0.75, 0.5, 0.75, 0.5, 0.6875, 0.5, 0.625, 0.9375, 0.625, 1.0, 0.625, 1.0, 0.625, 0.9375, 0.1875, 0.3125, 0.25, 0.3125, 0.25, 0.3125, 0.1875, 0.3125, 0.75, 0.375, 0.6875, 0.375, 0.6875, 0.375, 0.75, 0.375, 0.5, 0.875, 0.5, 0.8125, 0.5, 0.8125, 0.5, 0.875, 0.125, 0.3125, 0.1875, 0.3125, 0.1875, 0.3125, 0.125, 0.3125, 0.25, 0.75, 0.3125, 0.75, 0.3125, 0.8125, 0.25, 0.8125, 0.3125, 0.75, 0.375, 0.75, 0.375, 0.8125, 0.3125, 0.8125, 0.25, 0.6875, 0.3125, 0.6875, 0.3125, 0.75, 0.25, 0.75, 0.25, 0.625, 0.3125, 0.625, 0.3125, 0.6875, 0.25, 0.6875, 0.3125, 0.625, 0.375, 0.625, 0.375, 0.6875, 0.3125, 0.6875, 0.0, 0.0, 0.0, 0.0, 0.0, 0.0, 0.0, 0.0, 0.5, 0.75, 0.5, 0.6875, 0.5, 0.6875, 0.5, 0.75, 0.75, 0.9375, 0.75, 0.875, 0.75, 0.875, 0.75, 0.9375, 0.0, 0.0, 0.0, 0.0, 0.0, 0.0, 0.0, 0.0, 0.5, 0.625, 0.5, 0.5625, 0.5, 0.5625, 0.5, 0.625, 0.625, 0.75, 0.625, 0.8125, 0.625, 0.8125, 0.625, 0.75, 0.625, 0.625, 0.625, 0.6875, 0.625, 0.6875, 0.625, 0.625, 0.25, 0.25, 0.3125, 0.25, 0.3125, 0.3125, 0.25, 0.3125, 0.3125, 0.25, 0.375, 0.25, 0.375, 0.3125, 0.3125, 0.3125, 0.25, 0.1875, 0.3125, 0.1875, 0.3125, 0.25, 0.25, 0.25, 0.25, 0.125, 0.3125, 0.125, 0.3125, 0.1875, 0.25, 0.1875, 0.25, 0.4375, 0.1875, 0.4375, 0.1875, 0.4375, 0.25, 0.4375, 0.25, 0.0625, 0.3125, 0.0625, 0.3125, 0.125, 0.25, 0.125, 0.25, 0.0, 0.3125, 0.0, 0.3125, 0.0625, 0.25, 0.0625, 0.0, 0.0, 0.0, 0.0, 0.0, 0.0, 0.0, 0.0, 0.125, 0.8125, 0.1875, 0.8125, 0.1875, 0.875, 0.125, 0.875, 0.125, 0.75, 0.1875, 0.75, 0.1875, 0.8125, 0.125, 0.8125, 0.1875, 0.75, 0.25, 0.75, 0.25, 0.8125, 0.1875, 0.8125, 0.125, 0.6875, 0.1875, 0.6875, 0.1875, 0.75, 0.125, 0.75, 0.125, 0.625, 0.1875, 0.625, 0.1875, 0.6875, 0.125, 0.6875, 0.1875, 0.625, 0.25, 0.625, 0.25, 0.6875, 0.1875, 0.6875, 0.125, 0.5625, 0.1875, 0.5625, 0.1875, 0.625, 0.125, 0.625, 0.125, 0.5, 0.1875, 0.5, 0.1875, 0.5625, 0.125, 0.5625, 0.1875, 0.5, 0.25, 0.5, 0.25, 0.5625, 0.1875, 0.5625, 0.125, 0.4375, 0.1875, 0.4375, 0.1875, 0.5, 0.125, 0.5, 0.1875, 0.4375, 0.125, 0.4375, 0.125, 0.4375, 0.1875, 0.4375, 0.4375, 0.25, 0.375, 0.25, 0.375, 0.25, 0.4375, 0.25, 0.0, 0.0, 0.0, 0.0, 0.0, 0.0, 0.0, 0.0, 0.125, 0.25, 0.1875, 0.25, 0.1875, 0.3125, 0.125, 0.3125, 0.1875, 0.25, 0.25, 0.25, 0.25, 0.3125, 0.1875, 0.3125, 0.125, 0.1875, 0.1875, 0.1875, 0.1875, 0.25, 0.125, 0.25, 0.0, 0.0, 0.0, 0.0, 0.0, 0.0, 0.0, 0.0, 0.1875, 0.125, 0.25, 0.125, 0.25, 0.1875, 0.1875, 0.1875, 0.5625, 0.5, 0.625, 0.5, 0.625, 0.5, 0.5625, 0.5, 0.0, 0.0, 0.0, 0.0, 0.0, 0.0, 0.0, 0.0, 0.1875, 0.0, 0.25, 0.0, 0.25, 0.0625, 0.1875, 0.0625, 0.0, 0.0, 0.0, 0.0, 0.0, 0.0, 0.0, 0.0, 0.0, 0.0, 0.0, 0.0, 0.0, 0.0, 0.0, 0.0, 0.5, 1.0, 0.5, 0.9375, 0.5, 0.9375, 0.5, 1.0, 0.625, 0.25, 0.5625, 0.25, 0.5625, 0.25, 0.625, 0.25, 0.0, 0.0, 0.0, 0.0, 0.0, 0.0, 0.0, 0.0, 0.375, 0.8125, 0.375, 0.875, 0.375, 0.875, 0.375, 0.8125, 0.0, 0.5625, 0.0625, 0.5625, 0.0625, 0.625, 0.0, 0.625, 0.0, 0.5, 0.0625, 0.5, 0.0625, 0.5625, 0.0, 0.5625, 0.0625, 0.5, 0.125, 0.5, 0.125, 0.5625, 0.0625, 0.5625, 0.0, 0.4375, 0.0625, 0.4375, 0.0625, 0.5, 0.0, 0.5, 0.3125, 0.625, 0.25, 0.625, 0.25, 0.625, 0.3125, 0.625, 0.625, 0.875, 0.625, 0.9375, 0.625, 0.9375, 0.625, 0.875, 0.0, 0.0, 0.0, 0.0, 0.0, 0.0, 0.0, 0.0, 0.0, 0.25, 0.0625, 0.25, 0.0625, 0.3125, 0.0, 0.3125, 0.0625, 0.25, 0.125, 0.25, 0.125, 0.3125, 0.0625, 0.3125, 0.0, 0.1875, 0.0625, 0.1875, 0.0625, 0.25, 0.0, 0.25, 0.0, 0.0, 0.0, 0.0, 0.0, 0.0, 0.0, 0.0, 0.375, 0.5625, 0.375, 0.625, 0.375, 0.625, 0.375, 0.5625, 0.5, 0.8125, 0.5, 0.75, 0.5, 0.75, 0.5, 0.8125, 0.6875, 0.3125, 0.6875, 0.25, 0.6875, 0.25, 0.6875, 0.3125, 0.0, 0.0, 0.0, 0.0, 0.0, 0.0, 0.0, 0.0, 0.375, 0.4375, 0.375, 0.5, 0.375, 0.5, 0.375, 0.4375, 0.5, 0.6875, 0.5, 0.625, 0.5, 0.625, 0.5, 0.6875, 0.6875, 0.375, 0.6875, 0.3125, 0.6875, 0.3125, 0.6875, 0.375, 0.625, 0.9375, 0.6875, 0.9375, 0.6875, 1.0, 0.625, 1.0, 0.625, 0.875, 0.6875, 0.875, 0.6875, 0.9375, 0.625, 0.9375, 0.6875, 0.875, 0.75, 0.875, 0.75, 0.9375, 0.6875, 0.9375, 0.0, 0.0, 0.0, 0.0, 0.0, 0.0, 0.0, 0.0, 0.375, 0.3125, 0.375, 0.375, 0.375, 0.375, 0.375, 0.3125, 0.5, 0.5625, 0.5, 0.5, 0.5, 0.5, 0.5, 0.5625, 0.375, 0.9375, 0.4375, 0.9375, 0.4375, 1.0, 0.375, 1.0, 0.375, 0.875, 0.4375, 0.875, 0.4375, 0.9375, 0.375, 0.9375, 0.4375, 0.875, 0.5, 0.875, 0.5, 0.9375, 0.4375, 0.9375, 0.0, 0.0, 0.0, 0.0, 0.0, 0.0, 0.0, 0.0, 0.5, 0.25, 0.4375, 0.25, 0.4375, 0.25, 0.5, 0.25, 0.375, 0.9375, 0.375, 1.0, 0.375, 1.0, 0.375, 0.9375, 0.125, 0.9375, 0.1875, 0.9375, 0.1875, 1.0, 0.125, 1.0, 0.125, 0.875, 0.1875, 0.875, 0.1875, 0.9375, 0.125, 0.9375, 0.1875, 0.875, 0.25, 0.875, 0.25, 0.9375, 0.1875, 0.9375, 0.0, 0.9375, 0.0625, 0.9375, 0.0625, 1.0, 0.0, 1.0, 0.0, 0.875, 0.0625, 0.875, 0.0625, 0.9375, 0.0, 0.9375, 0.0625, 0.875, 0.125, 0.875, 0.125, 0.9375, 0.0625, 0.9375, 0.0, 0.0, 0.0, 0.0, 0.0, 0.0, 0.0, 0.0, 0.25, 0.875, 0.25, 0.8125, 0.25, 0.8125, 0.25, 0.875, 0.0, 0.0, 0.0, 0.0, 0.0, 0.0, 0.0, 0.0, 0.9375, 0.9375, 1.0, 0.9375, 1.0, 1.0, 0.9375, 1.0, 0.3125, 0.9375, 0.375, 0.9375, 0.375, 1.0, 0.3125, 1.0, 0.5625, 0.9375, 0.625, 0.9375, 0.625, 1.0, 0.5625, 1.0, 0.8125, 0.9375, 0.875, 0.9375, 0.875, 1.0, 0.8125, 1.0, 0.0625, 0.0625, 0.125, 0.0625, 0.125, 0.125, 0.0625, 0.125, 0.0625, 0.3125, 0.125, 0.3125, 0.125, 0.375, 0.0625, 0.375, 0.0625, 0.6875, 0.125, 0.6875, 0.125, 0.75, 0.0625, 0.75, 0.0625, 0.8125, 0.125, 0.8125, 0.125, 0.875, 0.0625, 0.875, 0.1875, 0.3125, 0.25, 0.3125, 0.25, 0.375, 0.1875, 0.375, 0.3125, 0.0625, 0.375, 0.0625, 0.375, 0.125, 0.3125, 0.125, 0.3125, 0.1875, 0.375, 0.1875, 0.375, 0.25, 0.3125, 0.25, 0.3125, 0.3125, 0.375, 0.3125, 0.375, 0.375, 0.3125, 0.375, 0.3125, 0.4375, 0.375, 0.4375, 0.375, 0.5, 0.3125, 0.5, 0.3125, 0.5625, 0.375, 0.5625, 0.375, 0.625, 0.3125, 0.625, 0.3125, 0.8125, 0.375, 0.8125, 0.375, 0.875, 0.3125, 0.875, 0.4375, 0.0625, 0.5, 0.0625, 0.5, 0.125, 0.4375, 0.125, 0.4375, 0.1875, 0.5, 0.1875, 0.5, 0.25, 0.4375, 0.25, 0.5625, 0.0625, 0.625, 0.0625, 0.625, 0.125, 0.5625, 0.125, 0.5625, 0.1875, 0.625, 0.1875, 0.625, 0.25, 0.5625, 0.25, 0.5625, 0.5625, 0.625, 0.5625, 0.625, 0.625, 0.5625, 0.625, 0.5625, 0.6875, 0.625, 0.6875, 0.625, 0.75, 0.5625, 0.75, 0.5625, 0.8125, 0.625, 0.8125, 0.625, 0.875, 0.5625, 0.875, 0.6875, 0.0625, 0.75, 0.0625, 0.75, 0.125, 0.6875, 0.125, 0.6875, 0.1875, 0.75, 0.1875, 0.75, 0.25, 0.6875, 0.25, 0.6875, 0.3125, 0.75, 0.3125, 0.75, 0.375, 0.6875, 0.375, 0.6875, 0.5625, 0.75, 0.5625, 0.75, 0.625, 0.6875, 0.625, 0.8125, 0.0625, 0.875, 0.0625, 0.875, 0.125, 0.8125, 0.125, 0.8125, 0.1875, 0.875, 0.1875, 0.875, 0.25, 0.8125, 0.25, 0.8125, 0.3125, 0.875, 0.3125, 0.875, 0.375, 0.8125, 0.375, 0.8125, 0.5625, 0.875, 0.5625, 0.875, 0.625, 0.8125, 0.625, 0.8125, 0.8125, 0.875, 0.8125, 0.875, 0.875, 0.8125, 0.875, 0.9375, 0.8125, 1.0, 0.8125, 1.0, 0.875, 0.9375, 0.875, 0.875, 0.8125, 0.9375, 0.8125, 0.9375, 0.875, 0.875, 0.875, 0.875, 0.75, 0.9375, 0.75, 0.9375, 0.8125, 0.875, 0.8125, 0.9375, 0.75, 1.0, 0.75, 1.0, 0.8125, 0.9375, 0.8125, 0.75, 0.8125, 0.8125, 0.8125, 0.8125, 0.875, 0.75, 0.875, 0.75, 0.75, 0.8125, 0.75, 0.8125, 0.8125, 0.75, 0.8125, 0.8125, 0.75, 0.875, 0.75, 0.875, 0.8125, 0.8125, 0.8125, 0.75, 0.5625, 0.8125, 0.5625, 0.8125, 0.625, 0.75, 0.625, 0.75, 0.5, 0.8125, 0.5, 0.8125, 0.5625, 0.75, 0.5625, 0.8125, 0.5, 0.875, 0.5, 0.875, 0.5625, 0.8125, 0.5625, 0.75, 0.3125, 0.8125, 0.3125, 0.8125, 0.375, 0.75, 0.375, 0.75, 0.25, 0.8125, 0.25, 0.8125, 0.3125, 0.75, 0.3125, 0.8125, 0.25, 0.875, 0.25, 0.875, 0.3125, 0.8125, 0.3125, 0.75, 0.1875, 0.8125, 0.1875, 0.8125, 0.25, 0.75, 0.25, 0.75, 0.125, 0.8125, 0.125, 0.8125, 0.1875, 0.75, 0.1875, 0.8125, 0.125, 0.875, 0.125, 0.875, 0.1875, 0.8125, 0.1875, 0.75, 0.0625, 0.8125, 0.0625, 0.8125, 0.125, 0.75, 0.125, 0.75, 0.0, 0.8125, 0.0, 0.8125, 0.0625, 0.75, 0.0625, 0.8125, 0.0, 0.875, 0.0, 0.875, 0.0625, 0.8125, 0.0625, 0.625, 0.5625, 0.6875, 0.5625, 0.6875, 0.625, 0.625, 0.625, 0.625, 0.5, 0.6875, 0.5, 0.6875, 0.5625, 0.625, 0.5625, 0.6875, 0.5, 0.75, 0.5, 0.75, 0.5625, 0.6875, 0.5625, 0.6875, 0.25, 0.75, 0.25, 0.75, 0.3125, 0.6875, 0.3125, 0.625, 0.1875, 0.6875, 0.1875, 0.6875, 0.25, 0.625, 0.25, 0.625, 0.125, 0.6875, 0.125, 0.6875, 0.1875, 0.625, 0.1875, 0.6875, 0.125, 0.75, 0.125, 0.75, 0.1875, 0.6875, 0.1875, 0.625, 0.0625, 0.6875, 0.0625, 0.6875, 0.125, 0.625, 0.125, 0.625, 0.0, 0.6875, 0.0, 0.6875, 0.0625, 0.625, 0.0625, 0.6875, 0.0, 0.75, 0.0, 0.75, 0.0625, 0.6875, 0.0625, 0.5, 0.8125, 0.5625, 0.8125, 0.5625, 0.875, 0.5, 0.875, 0.5, 0.75, 0.5625, 0.75, 0.5625, 0.8125, 0.5, 0.8125, 0.5625, 0.75, 0.625, 0.75, 0.625, 0.8125, 0.5625, 0.8125, 0.5, 0.6875, 0.5625, 0.6875, 0.5625, 0.75, 0.5, 0.75, 0.5, 0.625, 0.5625, 0.625, 0.5625, 0.6875, 0.5, 0.6875, 0.5625, 0.625, 0.625, 0.625, 0.625, 0.6875, 0.5625, 0.6875, 0.5, 0.5625, 0.5625, 0.5625, 0.5625, 0.625, 0.5, 0.625, 0.5, 0.5, 0.5625, 0.5, 0.5625, 0.5625, 0.5, 0.5625, 0.5625, 0.5, 0.625, 0.5, 0.625, 0.5625, 0.5625, 0.5625, 0.5, 0.1875, 0.5625, 0.1875, 0.5625, 0.25, 0.5, 0.25, 0.5, 0.125, 0.5625, 0.125, 0.5625, 0.1875, 0.5, 0.1875, 0.5625, 0.125, 0.625, 0.125, 0.625, 0.1875, 0.5625, 0.1875, 0.5, 0.0625, 0.5625, 0.0625, 0.5625, 0.125, 0.5, 0.125, 0.5, 0.0, 0.5625, 0.0, 0.5625, 0.0625, 0.5, 0.0625, 0.5625, 0.0, 0.625, 0.0, 0.625, 0.0625, 0.5625, 0.0625, 0.375, 0.1875, 0.4375, 0.1875, 0.4375, 0.25, 0.375, 0.25, 0.375, 0.125, 0.4375, 0.125, 0.4375, 0.1875, 0.375, 0.1875, 0.4375, 0.125, 0.5, 0.125, 0.5, 0.1875, 0.4375, 0.1875, 0.375, 0.0625, 0.4375, 0.0625, 0.4375, 0.125, 0.375, 0.125, 0.375, 0.0, 0.4375, 0.0, 0.4375, 0.0625, 0.375, 0.0625, 0.4375, 0.0, 0.5, 0.0, 0.5, 0.0625, 0.4375, 0.0625, 0.25, 0.8125, 0.3125, 0.8125, 0.3125, 0.875, 0.25, 0.875, 0.25, 0.5625, 0.3125, 0.5625, 0.3125, 0.625, 0.25, 0.625, 0.25, 0.5, 0.3125, 0.5, 0.3125, 0.5625, 0.25, 0.5625, 0.3125, 0.5, 0.375, 0.5, 0.375, 0.5625, 0.3125, 0.5625, 0.25, 0.4375, 0.3125, 0.4375, 0.3125, 0.5, 0.25, 0.5, 0.25, 0.375, 0.3125, 0.375, 0.3125, 0.4375, 0.25, 0.4375, 0.3125, 0.375, 0.375, 0.375, 0.375, 0.4375, 0.3125, 0.4375, 0.25, 0.3125, 0.3125, 0.3125, 0.3125, 0.375, 0.25, 0.375, 0.3125, 0.125, 0.375, 0.125, 0.375, 0.1875, 0.3125, 0.1875, 0.3125, 0.0, 0.375, 0.0, 0.375, 0.0625, 0.3125, 0.0625, 0.125, 0.375, 0.1875, 0.375, 0.1875, 0.4375, 0.125, 0.4375, 0.1875, 0.375, 0.25, 0.375, 0.25, 0.4375, 0.1875, 0.4375, 0.125, 0.3125, 0.1875, 0.3125, 0.1875, 0.375, 0.125, 0.375, 0.125, 0.125, 0.1875, 0.125, 0.1875, 0.1875, 0.125, 0.1875, 0.125, 0.0625, 0.1875, 0.0625, 0.1875, 0.125, 0.125, 0.125, 0.125, 0.0, 0.1875, 0.0, 0.1875, 0.0625, 0.125, 0.0625, 0.0, 0.8125, 0.0625, 0.8125, 0.0625, 0.875, 0.0, 0.875, 0.0, 0.75, 0.0625, 0.75, 0.0625, 0.8125, 0.0, 0.8125, 0.0625, 0.75, 0.125, 0.75, 0.125, 0.8125, 0.0625, 0.8125, 0.0, 0.6875, 0.0625, 0.6875, 0.0625, 0.75, 0.0, 0.75, 0.0, 0.625, 0.0625, 0.625, 0.0625, 0.6875, 0.0, 0.6875, 0.0625, 0.625, 0.125, 0.625, 0.125, 0.6875, 0.0625, 0.6875, 0.0, 0.375, 0.0625, 0.375, 0.0625, 0.4375, 0.0, 0.4375, 0.0625, 0.375, 0.125, 0.375, 0.125, 0.4375, 0.0625, 0.4375, 0.0, 0.3125, 0.0625, 0.3125, 0.0625, 0.375, 0.0, 0.375, 0.0, 0.125, 0.0625, 0.125, 0.0625, 0.1875, 0.0, 0.1875, 0.0625, 0.125, 0.125, 0.125, 0.125, 0.1875, 0.0625, 0.1875, 0.0, 0.0625, 0.0625, 0.0625, 0.0625, 0.125, 0.0, 0.125, 0.0, 0.0, 0.0625, 0.0, 0.0625, 0.0625, 0.0, 0.0625, 0.0625, 0.0, 0.125, 0.0, 0.125, 0.0625, 0.0625, 0.0625, 0.75, 0.9375, 0.8125, 0.9375, 0.8125, 1.0, 0.75, 1.0, 0.75, 0.875, 0.8125, 0.875, 0.8125, 0.9375, 0.75, 0.9375, 0.8125, 0.875, 0.875, 0.875, 0.875, 0.9375, 0.8125, 0.9375, 0.5, 0.9375, 0.5625, 0.9375, 0.5625, 1.0, 0.5, 1.0, 0.5, 0.875, 0.5625, 0.875, 0.5625, 0.9375, 0.5, 0.9375, 0.5625, 0.875, 0.625, 0.875, 0.625, 0.9375, 0.5625, 0.9375, 0.25, 0.9375, 0.3125, 0.9375, 0.3125, 1.0, 0.25, 1.0, 0.25, 0.875, 0.3125, 0.875, 0.3125, 0.9375, 0.25, 0.9375, 0.3125, 0.875, 0.375, 0.875, 0.375, 0.9375, 0.3125, 0.9375, 0.875, 0.9375, 0.9375, 0.9375, 0.9375, 1.0, 0.875, 1.0, 0.875, 0.875, 0.9375, 0.875, 0.9375, 0.9375, 0.875, 0.9375, 0.9375, 0.875, 1.0, 0.875, 1.0, 0.9375, 0.9375, 0.9375, 0.0, 0.0, 0.0, 0.0, 0.0, 0.0, 0.0, 0.0, 0.0625, 0.1875, 0.0, 0.1875, 0.0, 0.1875, 0.0625, 0.1875, 0.25, 0.5, 0.25, 0.4375, 0.25, 0.4375, 0.25, 0.5, 0.125, 0.1875, 0.0625, 0.1875, 0.0625, 0.1875, 0.125, 0.1875, 0.375, 0.625, 0.3125, 0.625, 0.3125, 0.625, 0.375, 0.625, 0.25, 0.625, 0.25, 0.5625, 0.25, 0.5625, 0.25, 0.625, 0.5, 0.9375, 0.5, 0.875, 0.5, 0.875, 0.5, 0.9375])
me_plane.materials.append(mat_material)
me_plane.use_remesh_fix_poles = True
me_plane.use_remesh_preserve_attributes = False
me_plane.use_mirror_vertex_groups = False
me_plane.update()

# ---- objects
ob_light = bpy.data.objects.new('Light', light_light)
ob_camera = bpy.data.objects.new('Camera', cam_camera)
ob_plane = bpy.data.objects.new('Plane', me_plane)

# ---- transforms, parenting, visibility, modifiers, constraints
ob_light.location = (4.076, 1.005, 5.904)
ob_light.rotation_euler = (0.6503, 0.05522, 1.866)
ob_light.lock_rotations_4d = False
ob_light.empty_display_type = 'ARROWS'
ob_light.color = (0.0, 0.0, 0.0, 0.0)
ob_light.lineart.crease_threshold = 0.0
ob_camera.location = (7.359, -6.926, 4.958)
ob_camera.rotation_euler = (1.109, 0.0, 0.8149)
ob_camera.lock_rotations_4d = False
ob_camera.empty_display_type = 'ARROWS'
ob_camera.color = (0.0, 0.0, 0.0, 0.0)
ob_camera.display_type = 'WIRE'
ob_camera.lineart.crease_threshold = 0.0
ob_plane.location = (0.0, 0.0, 0.0)
ob_plane.scale = (8.0, 8.0, 8.0)
ob_plane.lineart.crease_threshold = 0.0

# ---- collection membership
col_collection.objects.link(ob_light)
col_collection.objects.link(ob_camera)
col_collection.objects.link(ob_plane)

# ---- scene / render settings (as saved in the file)
scene.camera = ob_camera
scene.frame_start = 1; scene.frame_end = 250; scene.frame_set(37)
scene.render.engine = 'BLENDER_EEVEE_NEXT'
scene.cycles.use_denoising = False
scene.cycles.samples = 128
scene.cycles.sampling_pattern = 'TABULATED_SOBOL'
scene.cycles.use_adaptive_sampling = False
scene.cycles.use_light_tree = False
scene.view_settings.view_transform = 'Filmic'
bpy.context.view_layer.update()
